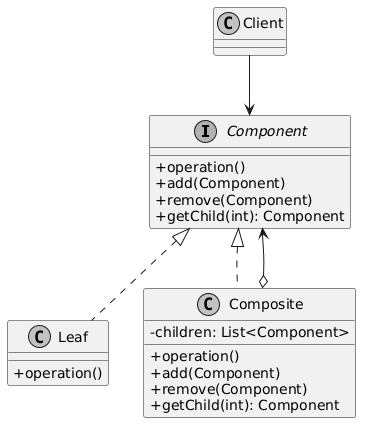

The diagram above was rendered by PlantUML. Its source (embedded in the PNG):
@startuml
skinparam classAttributeIconSize 0
skinparam monochrome true
skinparam shadowing false

interface Component {
    + operation()
    + add(Component)
    + remove(Component)
    + getChild(int): Component
}

class Leaf {
    + operation()
}

class Composite {
    - children: List<Component>
    + operation()
    + add(Component)
    + remove(Component)
    + getChild(int): Component
}

class Client

Component <|.. Leaf
Component <|.. Composite
Composite o--> Component
Client --> Component
@enduml